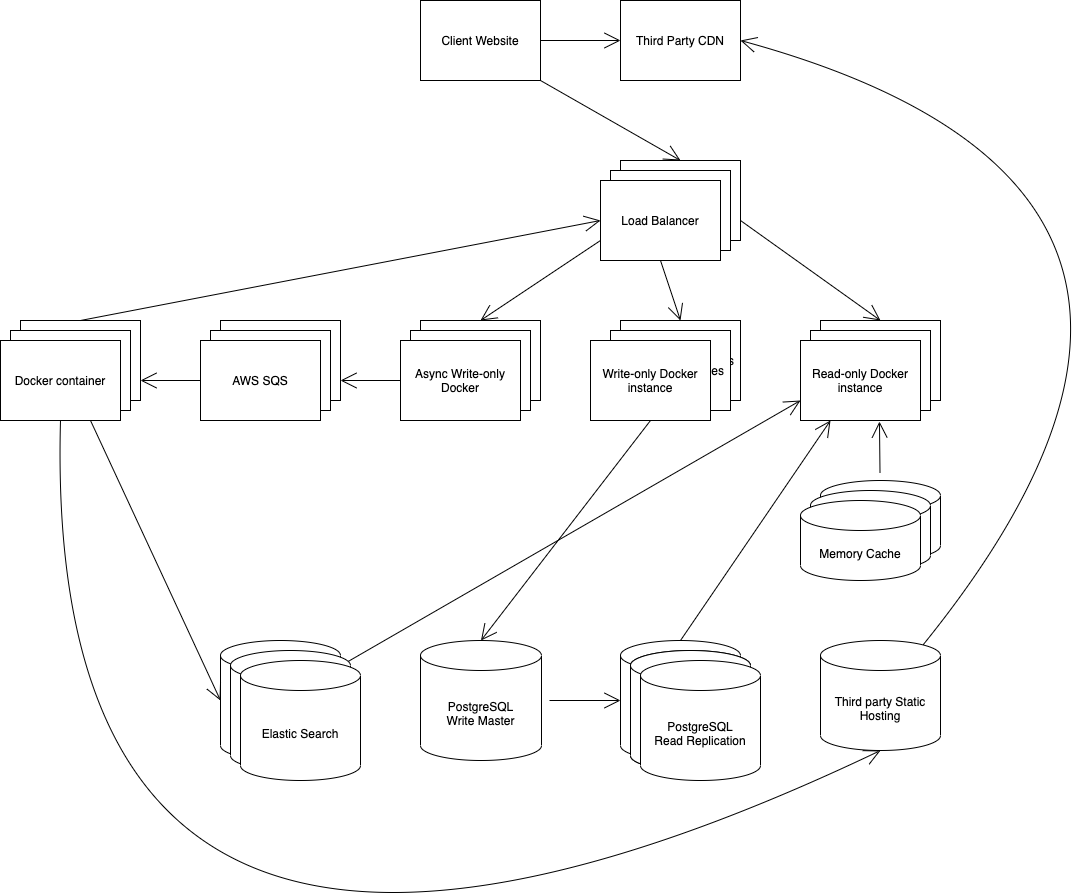

The diagram above was exported from draw.io. Its source (the exported page's mxGraphModel, read from the mxfile embedded in the PNG):
<mxGraphModel dx="3204" dy="1240" grid="1" gridSize="10" guides="1" tooltips="1" connect="1" arrows="1" fold="1" page="1" pageScale="1" pageWidth="827" pageHeight="1169" math="0" shadow="0">
  <root>
    <mxCell id="0" />
    <mxCell id="1" parent="0" />
    <mxCell id="rpreqbDKX6DuPdXubUxW-1" style="edgeStyle=none;curved=1;rounded=0;orthogonalLoop=1;jettySize=auto;html=1;entryX=0.5;entryY=0;entryDx=0;entryDy=0;endArrow=open;startSize=14;endSize=14;sourcePerimeterSpacing=8;targetPerimeterSpacing=8;" parent="1" target="rpreqbDKX6DuPdXubUxW-7" edge="1">
      <mxGeometry relative="1" as="geometry">
        <mxPoint x="160" y="120" as="sourcePoint" />
      </mxGeometry>
    </mxCell>
    <mxCell id="rpreqbDKX6DuPdXubUxW-2" style="edgeStyle=none;curved=1;rounded=0;orthogonalLoop=1;jettySize=auto;html=1;entryX=0;entryY=0.5;entryDx=0;entryDy=0;endArrow=open;startSize=14;endSize=14;sourcePerimeterSpacing=8;targetPerimeterSpacing=8;" parent="1" target="rpreqbDKX6DuPdXubUxW-4" edge="1">
      <mxGeometry relative="1" as="geometry">
        <mxPoint x="160" y="80" as="sourcePoint" />
      </mxGeometry>
    </mxCell>
    <mxCell id="rpreqbDKX6DuPdXubUxW-3" value="Client Website" style="rounded=0;whiteSpace=wrap;html=1;hachureGap=4;pointerEvents=0;" parent="1" vertex="1">
      <mxGeometry x="40" y="40" width="120" height="80" as="geometry" />
    </mxCell>
    <mxCell id="rpreqbDKX6DuPdXubUxW-4" value="Third Party CDN" style="rounded=0;whiteSpace=wrap;html=1;hachureGap=4;pointerEvents=0;" parent="1" vertex="1">
      <mxGeometry x="240" y="40" width="120" height="80" as="geometry" />
    </mxCell>
    <mxCell id="rpreqbDKX6DuPdXubUxW-5" style="edgeStyle=none;curved=1;rounded=0;orthogonalLoop=1;jettySize=auto;html=1;exitX=1;exitY=0.75;exitDx=0;exitDy=0;entryX=0.5;entryY=0;entryDx=0;entryDy=0;endArrow=open;startSize=14;endSize=14;sourcePerimeterSpacing=8;targetPerimeterSpacing=8;" parent="1" source="rpreqbDKX6DuPdXubUxW-7" target="rpreqbDKX6DuPdXubUxW-13" edge="1">
      <mxGeometry relative="1" as="geometry" />
    </mxCell>
    <mxCell id="rpreqbDKX6DuPdXubUxW-7" value="Load Balancer" style="rounded=0;whiteSpace=wrap;html=1;hachureGap=4;pointerEvents=0;" parent="1" vertex="1">
      <mxGeometry x="240" y="200" width="120" height="80" as="geometry" />
    </mxCell>
    <mxCell id="rpreqbDKX6DuPdXubUxW-8" value="Load Balancer" style="rounded=0;whiteSpace=wrap;html=1;hachureGap=4;pointerEvents=0;" parent="1" vertex="1">
      <mxGeometry x="230" y="210" width="120" height="80" as="geometry" />
    </mxCell>
    <mxCell id="rpreqbDKX6DuPdXubUxW-9" style="edgeStyle=none;curved=1;rounded=0;orthogonalLoop=1;jettySize=auto;html=1;entryX=0.5;entryY=0;entryDx=0;entryDy=0;endArrow=open;startSize=14;endSize=14;sourcePerimeterSpacing=8;targetPerimeterSpacing=8;exitX=0.5;exitY=1;exitDx=0;exitDy=0;" parent="1" source="rpreqbDKX6DuPdXubUxW-11" target="rpreqbDKX6DuPdXubUxW-16" edge="1">
      <mxGeometry relative="1" as="geometry" />
    </mxCell>
    <mxCell id="rpreqbDKX6DuPdXubUxW-11" value="Load Balancer" style="rounded=0;whiteSpace=wrap;html=1;hachureGap=4;pointerEvents=0;" parent="1" vertex="1">
      <mxGeometry x="220" y="220" width="120" height="80" as="geometry" />
    </mxCell>
    <mxCell id="rpreqbDKX6DuPdXubUxW-13" value="Read-only instance" style="rounded=0;whiteSpace=wrap;html=1;hachureGap=4;pointerEvents=0;" parent="1" vertex="1">
      <mxGeometry x="440" y="360" width="120" height="80" as="geometry" />
    </mxCell>
    <mxCell id="rpreqbDKX6DuPdXubUxW-14" style="edgeStyle=none;curved=1;rounded=0;orthogonalLoop=1;jettySize=auto;html=1;entryX=0.5;entryY=0;entryDx=0;entryDy=0;entryPerimeter=0;endArrow=open;startSize=14;endSize=14;sourcePerimeterSpacing=8;targetPerimeterSpacing=8;exitX=0.5;exitY=1;exitDx=0;exitDy=0;" parent="1" source="rpreqbDKX6DuPdXubUxW-55" target="rpreqbDKX6DuPdXubUxW-28" edge="1">
      <mxGeometry relative="1" as="geometry" />
    </mxCell>
    <mxCell id="rpreqbDKX6DuPdXubUxW-16" value="Write-only instances" style="rounded=0;whiteSpace=wrap;html=1;hachureGap=4;pointerEvents=0;" parent="1" vertex="1">
      <mxGeometry x="240" y="360" width="120" height="80" as="geometry" />
    </mxCell>
    <mxCell id="rpreqbDKX6DuPdXubUxW-25" style="edgeStyle=none;curved=1;rounded=0;orthogonalLoop=1;jettySize=auto;html=1;entryX=0;entryY=0.75;entryDx=0;entryDy=0;endArrow=open;startSize=14;endSize=14;sourcePerimeterSpacing=8;targetPerimeterSpacing=8;" parent="1" source="rpreqbDKX6DuPdXubUxW-26" target="rpreqbDKX6DuPdXubUxW-35" edge="1">
      <mxGeometry relative="1" as="geometry" />
    </mxCell>
    <mxCell id="rpreqbDKX6DuPdXubUxW-26" value="Elastic Search" style="shape=cylinder3;whiteSpace=wrap;html=1;boundedLbl=1;backgroundOutline=1;size=15;hachureGap=4;pointerEvents=0;" parent="1" vertex="1">
      <mxGeometry x="-160" y="680" width="120" height="120" as="geometry" />
    </mxCell>
    <mxCell id="rpreqbDKX6DuPdXubUxW-27" style="edgeStyle=none;curved=1;rounded=0;orthogonalLoop=1;jettySize=auto;html=1;entryX=0;entryY=0.5;entryDx=0;entryDy=0;entryPerimeter=0;endArrow=open;startSize=14;endSize=14;sourcePerimeterSpacing=8;targetPerimeterSpacing=8;" parent="1" source="rpreqbDKX6DuPdXubUxW-28" target="rpreqbDKX6DuPdXubUxW-30" edge="1">
      <mxGeometry relative="1" as="geometry" />
    </mxCell>
    <mxCell id="rpreqbDKX6DuPdXubUxW-28" value="PostgreSQL&lt;br&gt;Write Master" style="shape=cylinder3;whiteSpace=wrap;html=1;boundedLbl=1;backgroundOutline=1;size=15;hachureGap=4;pointerEvents=0;" parent="1" vertex="1">
      <mxGeometry x="40" y="680" width="121" height="120" as="geometry" />
    </mxCell>
    <mxCell id="rpreqbDKX6DuPdXubUxW-29" style="edgeStyle=none;curved=1;rounded=0;orthogonalLoop=1;jettySize=auto;html=1;entryX=0.25;entryY=1;entryDx=0;entryDy=0;endArrow=open;startSize=14;endSize=14;sourcePerimeterSpacing=8;targetPerimeterSpacing=8;exitX=0.5;exitY=0;exitDx=0;exitDy=0;exitPerimeter=0;" parent="1" source="rpreqbDKX6DuPdXubUxW-30" target="rpreqbDKX6DuPdXubUxW-35" edge="1">
      <mxGeometry relative="1" as="geometry" />
    </mxCell>
    <mxCell id="rpreqbDKX6DuPdXubUxW-30" value="PostgreSQL&lt;br&gt;Read Replication" style="shape=cylinder3;whiteSpace=wrap;html=1;boundedLbl=1;backgroundOutline=1;size=15;hachureGap=4;pointerEvents=0;" parent="1" vertex="1">
      <mxGeometry x="240" y="680" width="120" height="120" as="geometry" />
    </mxCell>
    <mxCell id="rpreqbDKX6DuPdXubUxW-31" value="PostgreSQL&lt;br&gt;Read Replication" style="shape=cylinder3;whiteSpace=wrap;html=1;boundedLbl=1;backgroundOutline=1;size=15;hachureGap=4;pointerEvents=0;" parent="1" vertex="1">
      <mxGeometry x="250" y="690" width="120" height="120" as="geometry" />
    </mxCell>
    <mxCell id="rpreqbDKX6DuPdXubUxW-32" value="PostgreSQL&lt;br&gt;Read Replication" style="shape=cylinder3;whiteSpace=wrap;html=1;boundedLbl=1;backgroundOutline=1;size=15;hachureGap=4;pointerEvents=0;" parent="1" vertex="1">
      <mxGeometry x="250" y="690" width="120" height="120" as="geometry" />
    </mxCell>
    <mxCell id="rpreqbDKX6DuPdXubUxW-33" value="PostgreSQL&lt;br&gt;Read Replication" style="shape=cylinder3;whiteSpace=wrap;html=1;boundedLbl=1;backgroundOutline=1;size=15;hachureGap=4;pointerEvents=0;" parent="1" vertex="1">
      <mxGeometry x="260" y="700" width="120" height="120" as="geometry" />
    </mxCell>
    <mxCell id="rpreqbDKX6DuPdXubUxW-34" value="Read-only instance" style="rounded=0;whiteSpace=wrap;html=1;hachureGap=4;pointerEvents=0;" parent="1" vertex="1">
      <mxGeometry x="430" y="370" width="120" height="80" as="geometry" />
    </mxCell>
    <mxCell id="rpreqbDKX6DuPdXubUxW-35" value="Read-only Docker instance" style="rounded=0;whiteSpace=wrap;html=1;hachureGap=4;pointerEvents=0;" parent="1" vertex="1">
      <mxGeometry x="420" y="380" width="120" height="80" as="geometry" />
    </mxCell>
    <mxCell id="rpreqbDKX6DuPdXubUxW-36" style="edgeStyle=none;curved=1;rounded=0;orthogonalLoop=1;jettySize=auto;html=1;entryX=1;entryY=0.5;entryDx=0;entryDy=0;endArrow=open;startSize=14;endSize=14;sourcePerimeterSpacing=8;targetPerimeterSpacing=8;exitX=0.855;exitY=0;exitDx=0;exitDy=4.35;exitPerimeter=0;" parent="1" source="rpreqbDKX6DuPdXubUxW-37" target="rpreqbDKX6DuPdXubUxW-4" edge="1">
      <mxGeometry relative="1" as="geometry">
        <Array as="points">
          <mxPoint x="910" y="230" />
        </Array>
      </mxGeometry>
    </mxCell>
    <mxCell id="rpreqbDKX6DuPdXubUxW-37" value="Third party Static Hosting" style="shape=cylinder3;whiteSpace=wrap;html=1;boundedLbl=1;backgroundOutline=1;size=15;hachureGap=4;pointerEvents=0;" parent="1" vertex="1">
      <mxGeometry x="440" y="680" width="120" height="110" as="geometry" />
    </mxCell>
    <mxCell id="rpreqbDKX6DuPdXubUxW-45" style="edgeStyle=none;curved=1;rounded=0;orthogonalLoop=1;jettySize=auto;html=1;entryX=0.658;entryY=1.013;entryDx=0;entryDy=0;entryPerimeter=0;endArrow=open;startSize=14;endSize=14;sourcePerimeterSpacing=8;targetPerimeterSpacing=8;" parent="1" source="rpreqbDKX6DuPdXubUxW-46" target="rpreqbDKX6DuPdXubUxW-35" edge="1">
      <mxGeometry relative="1" as="geometry" />
    </mxCell>
    <mxCell id="rpreqbDKX6DuPdXubUxW-46" value="Memory Cache" style="shape=cylinder3;whiteSpace=wrap;html=1;boundedLbl=1;backgroundOutline=1;size=15;hachureGap=4;pointerEvents=0;" parent="1" vertex="1">
      <mxGeometry x="440" y="520" width="120" height="80" as="geometry" />
    </mxCell>
    <mxCell id="rpreqbDKX6DuPdXubUxW-47" value="Memory Cache" style="shape=cylinder3;whiteSpace=wrap;html=1;boundedLbl=1;backgroundOutline=1;size=15;hachureGap=4;pointerEvents=0;" parent="1" vertex="1">
      <mxGeometry x="430" y="530" width="120" height="80" as="geometry" />
    </mxCell>
    <mxCell id="rpreqbDKX6DuPdXubUxW-48" value="Memory Cache" style="shape=cylinder3;whiteSpace=wrap;html=1;boundedLbl=1;backgroundOutline=1;size=15;hachureGap=4;pointerEvents=0;" parent="1" vertex="1">
      <mxGeometry x="420" y="540" width="120" height="80" as="geometry" />
    </mxCell>
    <mxCell id="rpreqbDKX6DuPdXubUxW-52" value="Elastic Search" style="shape=cylinder3;whiteSpace=wrap;html=1;boundedLbl=1;backgroundOutline=1;size=15;hachureGap=4;pointerEvents=0;" parent="1" vertex="1">
      <mxGeometry x="-150" y="690" width="120" height="120" as="geometry" />
    </mxCell>
    <mxCell id="rpreqbDKX6DuPdXubUxW-53" value="Elastic Search" style="shape=cylinder3;whiteSpace=wrap;html=1;boundedLbl=1;backgroundOutline=1;size=15;hachureGap=4;pointerEvents=0;" parent="1" vertex="1">
      <mxGeometry x="-140" y="700" width="120" height="120" as="geometry" />
    </mxCell>
    <mxCell id="rpreqbDKX6DuPdXubUxW-54" value="Write-only instances" style="rounded=0;whiteSpace=wrap;html=1;hachureGap=4;pointerEvents=0;" parent="1" vertex="1">
      <mxGeometry x="230" y="370" width="120" height="80" as="geometry" />
    </mxCell>
    <mxCell id="rpreqbDKX6DuPdXubUxW-55" value="Write-only Docker instance" style="rounded=0;whiteSpace=wrap;html=1;hachureGap=4;pointerEvents=0;" parent="1" vertex="1">
      <mxGeometry x="210" y="380" width="120" height="80" as="geometry" />
    </mxCell>
    <mxCell id="rpreqbDKX6DuPdXubUxW-63" value="Async Write-only Instances" style="rounded=0;whiteSpace=wrap;html=1;hachureGap=4;pointerEvents=0;" parent="1" vertex="1">
      <mxGeometry x="40" y="360" width="120" height="80" as="geometry" />
    </mxCell>
    <mxCell id="rpreqbDKX6DuPdXubUxW-64" value="Queue" style="rounded=0;whiteSpace=wrap;html=1;hachureGap=4;pointerEvents=0;" parent="1" vertex="1">
      <mxGeometry x="-160" y="360" width="120" height="80" as="geometry" />
    </mxCell>
    <mxCell id="rpreqbDKX6DuPdXubUxW-65" value="Service Worker" style="rounded=0;whiteSpace=wrap;html=1;hachureGap=4;pointerEvents=0;" parent="1" vertex="1">
      <mxGeometry x="-360" y="360" width="120" height="80" as="geometry" />
    </mxCell>
    <mxCell id="rpreqbDKX6DuPdXubUxW-66" value="Async Write-only Instances" style="rounded=0;whiteSpace=wrap;html=1;hachureGap=4;pointerEvents=0;" parent="1" vertex="1">
      <mxGeometry x="30" y="370" width="120" height="80" as="geometry" />
    </mxCell>
    <mxCell id="rpreqbDKX6DuPdXubUxW-67" value="Service Worker" style="rounded=0;whiteSpace=wrap;html=1;hachureGap=4;pointerEvents=0;" parent="1" vertex="1">
      <mxGeometry x="-370" y="370" width="120" height="80" as="geometry" />
    </mxCell>
    <mxCell id="rpreqbDKX6DuPdXubUxW-68" value="Docker container" style="rounded=0;whiteSpace=wrap;html=1;hachureGap=4;pointerEvents=0;" parent="1" vertex="1">
      <mxGeometry x="-380" y="380" width="120" height="80" as="geometry" />
    </mxCell>
    <mxCell id="rpreqbDKX6DuPdXubUxW-69" style="edgeStyle=none;curved=1;rounded=0;orthogonalLoop=1;jettySize=auto;html=1;entryX=1;entryY=0.75;entryDx=0;entryDy=0;endArrow=open;startSize=14;endSize=14;sourcePerimeterSpacing=8;targetPerimeterSpacing=8;exitX=0;exitY=0.5;exitDx=0;exitDy=0;" parent="1" source="rpreqbDKX6DuPdXubUxW-70" target="rpreqbDKX6DuPdXubUxW-64" edge="1">
      <mxGeometry relative="1" as="geometry" />
    </mxCell>
    <mxCell id="rpreqbDKX6DuPdXubUxW-70" value="Async Write-only Docker" style="rounded=0;whiteSpace=wrap;html=1;hachureGap=4;pointerEvents=0;" parent="1" vertex="1">
      <mxGeometry x="20" y="380" width="120" height="80" as="geometry" />
    </mxCell>
    <mxCell id="rpreqbDKX6DuPdXubUxW-71" value="Queue" style="rounded=0;whiteSpace=wrap;html=1;hachureGap=4;pointerEvents=0;" parent="1" vertex="1">
      <mxGeometry x="-170" y="370" width="120" height="80" as="geometry" />
    </mxCell>
    <mxCell id="rpreqbDKX6DuPdXubUxW-72" style="edgeStyle=none;curved=1;rounded=0;orthogonalLoop=1;jettySize=auto;html=1;entryX=1;entryY=0.75;entryDx=0;entryDy=0;endArrow=open;startSize=14;endSize=14;sourcePerimeterSpacing=8;targetPerimeterSpacing=8;exitX=0;exitY=0.5;exitDx=0;exitDy=0;" parent="1" source="rpreqbDKX6DuPdXubUxW-73" target="rpreqbDKX6DuPdXubUxW-65" edge="1">
      <mxGeometry relative="1" as="geometry" />
    </mxCell>
    <mxCell id="rpreqbDKX6DuPdXubUxW-73" value="AWS SQS" style="rounded=0;whiteSpace=wrap;html=1;hachureGap=4;pointerEvents=0;" parent="1" vertex="1">
      <mxGeometry x="-180" y="380" width="120" height="80" as="geometry" />
    </mxCell>
    <mxCell id="rpreqbDKX6DuPdXubUxW-74" style="edgeStyle=none;curved=1;rounded=0;orthogonalLoop=1;jettySize=auto;html=1;entryX=0.5;entryY=0;entryDx=0;entryDy=0;endArrow=open;startSize=14;endSize=14;sourcePerimeterSpacing=8;targetPerimeterSpacing=8;exitX=0;exitY=0.75;exitDx=0;exitDy=0;" parent="1" source="rpreqbDKX6DuPdXubUxW-11" edge="1">
      <mxGeometry relative="1" as="geometry">
        <mxPoint x="212" y="297.7777777777778" as="sourcePoint" />
        <mxPoint x="100" y="360" as="targetPoint" />
      </mxGeometry>
    </mxCell>
    <mxCell id="rpreqbDKX6DuPdXubUxW-75" style="edgeStyle=none;curved=1;rounded=0;orthogonalLoop=1;jettySize=auto;html=1;entryX=0;entryY=0.5;entryDx=0;entryDy=0;endArrow=open;startSize=14;endSize=14;sourcePerimeterSpacing=8;targetPerimeterSpacing=8;exitX=0.5;exitY=0;exitDx=0;exitDy=0;" parent="1" edge="1">
      <mxGeometry relative="1" as="geometry">
        <mxPoint x="-300" y="360" as="sourcePoint" />
        <mxPoint x="220" y="260" as="targetPoint" />
      </mxGeometry>
    </mxCell>
    <mxCell id="rpreqbDKX6DuPdXubUxW-76" style="edgeStyle=none;curved=1;rounded=0;orthogonalLoop=1;jettySize=auto;html=1;entryX=0;entryY=0.5;entryDx=0;entryDy=0;entryPerimeter=0;endArrow=open;startSize=14;endSize=14;sourcePerimeterSpacing=8;targetPerimeterSpacing=8;exitX=0.75;exitY=1;exitDx=0;exitDy=0;" parent="1" edge="1">
      <mxGeometry relative="1" as="geometry">
        <mxPoint x="-290" y="460" as="sourcePoint" />
        <mxPoint x="-160" y="740" as="targetPoint" />
      </mxGeometry>
    </mxCell>
    <mxCell id="rpreqbDKX6DuPdXubUxW-77" style="edgeStyle=none;curved=1;rounded=0;orthogonalLoop=1;jettySize=auto;html=1;entryX=0.5;entryY=1;entryDx=0;entryDy=0;entryPerimeter=0;endArrow=open;startSize=14;endSize=14;sourcePerimeterSpacing=8;targetPerimeterSpacing=8;exitX=0.5;exitY=1;exitDx=0;exitDy=0;" parent="1" edge="1">
      <mxGeometry relative="1" as="geometry">
        <Array as="points">
          <mxPoint x="-340" y="1190" />
        </Array>
        <mxPoint x="-320" y="460" as="sourcePoint" />
        <mxPoint x="500" y="790" as="targetPoint" />
      </mxGeometry>
    </mxCell>
  </root>
</mxGraphModel>